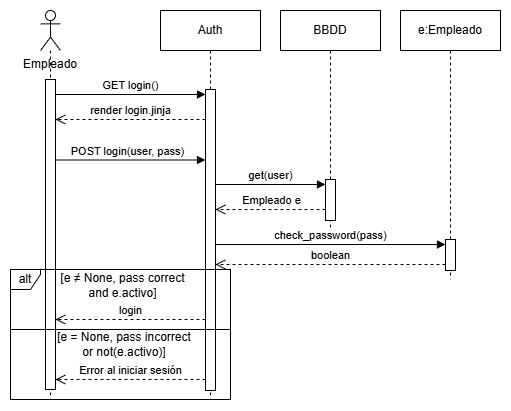

The diagram above was exported from draw.io. Its source (the exported page's mxGraphModel, read from the mxfile embedded in the PNG):
<mxGraphModel dx="983" dy="546" grid="1" gridSize="10" guides="1" tooltips="1" connect="1" arrows="1" fold="1" page="1" pageScale="1" pageWidth="1169" pageHeight="827" math="0" shadow="0">
  <root>
    <mxCell id="0" />
    <mxCell id="1" parent="0" />
    <mxCell id="7sVAamG5zy_ssn2TkEli-12" parent="1" style="shape=umlLifeline;perimeter=lifelinePerimeter;whiteSpace=wrap;html=1;container=1;dropTarget=0;collapsible=0;recursiveResize=0;outlineConnect=0;portConstraint=eastwest;newEdgeStyle={&quot;curved&quot;:0,&quot;rounded&quot;:0};participant=umlActor;" value="" vertex="1">
      <mxGeometry height="389" width="20" x="80" y="41" as="geometry" />
    </mxCell>
    <mxCell id="7sVAamG5zy_ssn2TkEli-13" parent="1" style="shape=umlLifeline;perimeter=lifelinePerimeter;whiteSpace=wrap;html=1;container=1;dropTarget=0;collapsible=0;recursiveResize=0;outlineConnect=0;portConstraint=eastwest;newEdgeStyle={&quot;edgeStyle&quot;:&quot;elbowEdgeStyle&quot;,&quot;elbow&quot;:&quot;vertical&quot;,&quot;curved&quot;:0,&quot;rounded&quot;:0};" value="Auth" vertex="1">
      <mxGeometry height="389" width="100" x="200" y="41" as="geometry" />
    </mxCell>
    <mxCell id="7sVAamG5zy_ssn2TkEli-23" parent="7sVAamG5zy_ssn2TkEli-13" style="html=1;points=[[0,0,0,0,5],[0,1,0,0,-5],[1,0,0,0,5],[1,1,0,0,-5]];perimeter=orthogonalPerimeter;outlineConnect=0;targetShapes=umlLifeline;portConstraint=eastwest;newEdgeStyle={&quot;curved&quot;:0,&quot;rounded&quot;:0};" value="" vertex="1">
      <mxGeometry height="301" width="10" x="45" y="79" as="geometry" />
    </mxCell>
    <mxCell id="7sVAamG5zy_ssn2TkEli-19" parent="1" style="text;strokeColor=none;fillColor=none;align=center;verticalAlign=middle;whiteSpace=wrap;" value="[e = None, pass incorrect or not(e.activo)]" vertex="1">
      <mxGeometry height="20" width="140" x="94" y="365" as="geometry" />
    </mxCell>
    <mxCell id="7sVAamG5zy_ssn2TkEli-21" parent="1" style="text;html=1;whiteSpace=wrap;strokeColor=none;fillColor=none;align=center;verticalAlign=middle;rounded=0;" value="Empleado" vertex="1">
      <mxGeometry height="30" width="60" x="60" y="80" as="geometry" />
    </mxCell>
    <mxCell id="7sVAamG5zy_ssn2TkEli-24" edge="1" parent="1" source="7sVAamG5zy_ssn2TkEli-34" style="html=1;verticalAlign=bottom;endArrow=block;curved=0;rounded=0;entryX=0;entryY=0;entryDx=0;entryDy=5;" target="7sVAamG5zy_ssn2TkEli-23" value="GET login()">
      <mxGeometry relative="1" as="geometry">
        <mxPoint x="110" y="205" as="sourcePoint" />
      </mxGeometry>
    </mxCell>
    <mxCell id="7sVAamG5zy_ssn2TkEli-25" edge="1" parent="1" source="7sVAamG5zy_ssn2TkEli-23" style="html=1;verticalAlign=bottom;endArrow=open;dashed=1;endSize=8;curved=0;rounded=0;" target="7sVAamG5zy_ssn2TkEli-34" value="render login.jinja">
      <mxGeometry relative="1" as="geometry">
        <Array as="points">
          <mxPoint x="170" y="150" />
        </Array>
        <mxPoint x="235" y="150" as="sourcePoint" />
        <mxPoint x="89.5" y="150" as="targetPoint" />
      </mxGeometry>
    </mxCell>
    <mxCell id="7sVAamG5zy_ssn2TkEli-26" edge="1" parent="1" style="html=1;verticalAlign=bottom;endArrow=block;curved=0;rounded=0;" target="7sVAamG5zy_ssn2TkEli-23" value="POST login(user, pass)">
      <mxGeometry relative="1" as="geometry">
        <mxPoint x="90" y="190.5" as="sourcePoint" />
        <mxPoint x="185" y="190.5" as="targetPoint" />
      </mxGeometry>
    </mxCell>
    <mxCell id="7sVAamG5zy_ssn2TkEli-27" parent="1" style="shape=umlLifeline;perimeter=lifelinePerimeter;whiteSpace=wrap;html=1;container=1;dropTarget=0;collapsible=0;recursiveResize=0;outlineConnect=0;portConstraint=eastwest;newEdgeStyle={&quot;curved&quot;:0,&quot;rounded&quot;:0};" value="e:Empleado" vertex="1">
      <mxGeometry height="269" width="100" x="440" y="41" as="geometry" />
    </mxCell>
    <mxCell id="7sVAamG5zy_ssn2TkEli-37" parent="7sVAamG5zy_ssn2TkEli-27" style="html=1;points=[[0,0,0,0,5],[0,1,0,0,-5],[1,0,0,0,5],[1,1,0,0,-5]];perimeter=orthogonalPerimeter;outlineConnect=0;targetShapes=umlLifeline;portConstraint=eastwest;newEdgeStyle={&quot;curved&quot;:0,&quot;rounded&quot;:0};" value="" vertex="1">
      <mxGeometry height="31" width="10" x="45" y="229" as="geometry" />
    </mxCell>
    <mxCell id="7sVAamG5zy_ssn2TkEli-28" parent="1" style="shape=umlLifeline;perimeter=lifelinePerimeter;whiteSpace=wrap;html=1;container=1;dropTarget=0;collapsible=0;recursiveResize=0;outlineConnect=0;portConstraint=eastwest;newEdgeStyle={&quot;curved&quot;:0,&quot;rounded&quot;:0};" value="BBDD" vertex="1">
      <mxGeometry height="219" width="100" x="320" y="41" as="geometry" />
    </mxCell>
    <mxCell id="7sVAamG5zy_ssn2TkEli-30" parent="7sVAamG5zy_ssn2TkEli-28" style="html=1;points=[[0,0,0,0,5],[0,1,0,0,-5],[1,0,0,0,5],[1,1,0,0,-5]];perimeter=orthogonalPerimeter;outlineConnect=0;targetShapes=umlLifeline;portConstraint=eastwest;newEdgeStyle={&quot;curved&quot;:0,&quot;rounded&quot;:0};" value="" vertex="1">
      <mxGeometry height="41" width="10" x="45" y="169" as="geometry" />
    </mxCell>
    <mxCell id="7sVAamG5zy_ssn2TkEli-31" edge="1" parent="1" source="7sVAamG5zy_ssn2TkEli-23" style="html=1;verticalAlign=bottom;endArrow=block;curved=0;rounded=0;entryX=0;entryY=0;entryDx=0;entryDy=5;" target="7sVAamG5zy_ssn2TkEli-30" value="get(user)">
      <mxGeometry relative="1" as="geometry">
        <mxPoint x="445" y="215" as="sourcePoint" />
      </mxGeometry>
    </mxCell>
    <mxCell id="7sVAamG5zy_ssn2TkEli-32" edge="1" parent="1" source="7sVAamG5zy_ssn2TkEli-30" style="html=1;verticalAlign=bottom;endArrow=open;dashed=1;endSize=8;curved=0;rounded=0;" target="7sVAamG5zy_ssn2TkEli-23" value="Empleado e">
      <mxGeometry relative="1" x="-0.0041" as="geometry">
        <mxPoint as="offset" />
        <Array as="points">
          <mxPoint x="320" y="240" />
        </Array>
        <mxPoint x="445" y="285" as="targetPoint" />
      </mxGeometry>
    </mxCell>
    <mxCell id="7sVAamG5zy_ssn2TkEli-34" parent="1" style="html=1;points=[[0,0,0,0,5],[0,1,0,0,-5],[1,0,0,0,5],[1,1,0,0,-5]];perimeter=orthogonalPerimeter;outlineConnect=0;targetShapes=umlLifeline;portConstraint=eastwest;newEdgeStyle={&quot;curved&quot;:0,&quot;rounded&quot;:0};" value="" vertex="1">
      <mxGeometry height="310" width="10" x="85" y="110" as="geometry" />
    </mxCell>
    <mxCell id="7sVAamG5zy_ssn2TkEli-15" parent="1" style="shape=umlFrame;whiteSpace=wrap;html=1;pointerEvents=0;width=30;height=20;" value="alt" vertex="1">
      <mxGeometry height="130" width="220" x="50" y="300" as="geometry" />
    </mxCell>
    <mxCell id="7sVAamG5zy_ssn2TkEli-38" edge="1" parent="1" source="7sVAamG5zy_ssn2TkEli-23" style="html=1;verticalAlign=bottom;endArrow=block;curved=0;rounded=0;entryX=0;entryY=0;entryDx=0;entryDy=5;" target="7sVAamG5zy_ssn2TkEli-37" value="check_password(pass)">
      <mxGeometry relative="1" as="geometry">
        <mxPoint x="455" y="293" as="sourcePoint" />
      </mxGeometry>
    </mxCell>
    <mxCell id="7sVAamG5zy_ssn2TkEli-39" edge="1" parent="1" style="html=1;verticalAlign=bottom;endArrow=open;dashed=1;endSize=8;curved=0;rounded=0;exitX=0;exitY=1;exitDx=0;exitDy=-5;" value="boolean">
      <mxGeometry relative="1" as="geometry">
        <Array as="points">
          <mxPoint x="460" y="295" />
        </Array>
        <mxPoint x="485" y="295" as="sourcePoint" />
        <mxPoint x="255" y="295" as="targetPoint" />
      </mxGeometry>
    </mxCell>
    <mxCell id="7sVAamG5zy_ssn2TkEli-16" parent="1" style="text;strokeColor=none;fillColor=none;align=center;verticalAlign=middle;whiteSpace=wrap;" value="[e ≠ None, pass correct and e.activo]" vertex="1">
      <mxGeometry height="20" width="145" x="90" y="306" as="geometry" />
    </mxCell>
    <mxCell id="7sVAamG5zy_ssn2TkEli-40" edge="1" parent="1" style="html=1;verticalAlign=bottom;endArrow=open;dashed=1;endSize=8;curved=0;rounded=0;" value="login">
      <mxGeometry relative="1" as="geometry">
        <Array as="points">
          <mxPoint x="200" y="350" />
          <mxPoint x="190" y="350" />
        </Array>
        <mxPoint x="245" y="350.0000000000001" as="sourcePoint" />
        <mxPoint x="95" y="350.0000000000001" as="targetPoint" />
      </mxGeometry>
    </mxCell>
    <mxCell id="7sVAamG5zy_ssn2TkEli-41" edge="1" parent="1" style="edgeStyle=elbowEdgeStyle;fontSize=12;html=1;endArrow=none;endFill=0;rounded=0;" value="">
      <mxGeometry relative="1" width="160" as="geometry">
        <mxPoint x="50" y="360" as="sourcePoint" />
        <mxPoint x="270" y="360" as="targetPoint" />
      </mxGeometry>
    </mxCell>
    <mxCell id="7sVAamG5zy_ssn2TkEli-42" edge="1" parent="1" style="html=1;verticalAlign=bottom;endArrow=open;dashed=1;endSize=8;curved=0;rounded=0;" value="Error al iniciar sesión">
      <mxGeometry relative="1" as="geometry">
        <Array as="points">
          <mxPoint x="200" y="410" />
          <mxPoint x="190" y="410" />
        </Array>
        <mxPoint x="245" y="410.0000000000001" as="sourcePoint" />
        <mxPoint x="95" y="410.0000000000001" as="targetPoint" />
      </mxGeometry>
    </mxCell>
  </root>
</mxGraphModel>